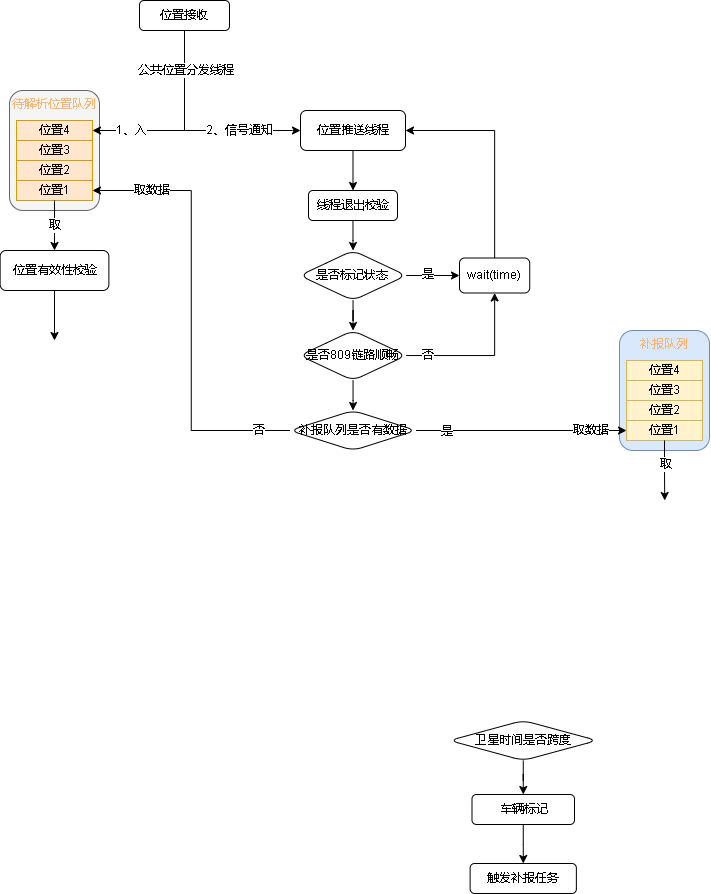

The diagram above was exported from draw.io. Its source (the exported page's mxGraphModel, read from the mxfile embedded in the PNG):
<mxGraphModel dx="981" dy="520" grid="1" gridSize="10" guides="1" tooltips="1" connect="1" arrows="1" fold="1" page="1" pageScale="1" pageWidth="827" pageHeight="1169" math="0" shadow="0">
  <root>
    <mxCell id="0" />
    <mxCell id="1" parent="0" />
    <mxCell id="a8c78l5ZNmUXM9-ktSDC-53" style="edgeStyle=orthogonalEdgeStyle;rounded=0;orthogonalLoop=1;jettySize=auto;html=1;fontColor=#000000;" edge="1" parent="1" source="a8c78l5ZNmUXM9-ktSDC-5" target="a8c78l5ZNmUXM9-ktSDC-52">
      <mxGeometry relative="1" as="geometry">
        <Array as="points">
          <mxPoint x="245" y="180" />
          <mxPoint x="353" y="180" />
        </Array>
      </mxGeometry>
    </mxCell>
    <mxCell id="a8c78l5ZNmUXM9-ktSDC-54" value="2、信号通知" style="edgeLabel;html=1;align=center;verticalAlign=middle;resizable=0;points=[];fontColor=#000000;" vertex="1" connectable="0" parent="a8c78l5ZNmUXM9-ktSDC-53">
      <mxGeometry x="0.6644" relative="1" as="geometry">
        <mxPoint x="-25" as="offset" />
      </mxGeometry>
    </mxCell>
    <mxCell id="a8c78l5ZNmUXM9-ktSDC-5" value="位置接收" style="rounded=1;whiteSpace=wrap;html=1;" vertex="1" parent="1">
      <mxGeometry x="200" y="50" width="90" height="30" as="geometry" />
    </mxCell>
    <mxCell id="a8c78l5ZNmUXM9-ktSDC-10" value="" style="edgeStyle=orthogonalEdgeStyle;rounded=0;orthogonalLoop=1;jettySize=auto;html=1;" edge="1" parent="1" source="a8c78l5ZNmUXM9-ktSDC-7" target="a8c78l5ZNmUXM9-ktSDC-9">
      <mxGeometry relative="1" as="geometry" />
    </mxCell>
    <mxCell id="a8c78l5ZNmUXM9-ktSDC-7" value="卫星时间是否跨度" style="rhombus;whiteSpace=wrap;html=1;rounded=1;" vertex="1" parent="1">
      <mxGeometry x="510" y="770" width="147.5" height="40" as="geometry" />
    </mxCell>
    <mxCell id="a8c78l5ZNmUXM9-ktSDC-13" value="" style="edgeStyle=orthogonalEdgeStyle;rounded=0;orthogonalLoop=1;jettySize=auto;html=1;" edge="1" parent="1" source="a8c78l5ZNmUXM9-ktSDC-9" target="a8c78l5ZNmUXM9-ktSDC-12">
      <mxGeometry relative="1" as="geometry" />
    </mxCell>
    <mxCell id="a8c78l5ZNmUXM9-ktSDC-9" value="车辆标记" style="whiteSpace=wrap;html=1;rounded=1;" vertex="1" parent="1">
      <mxGeometry x="532.5" y="844" width="102.5" height="30" as="geometry" />
    </mxCell>
    <mxCell id="a8c78l5ZNmUXM9-ktSDC-12" value="触发补报任务" style="whiteSpace=wrap;html=1;rounded=1;" vertex="1" parent="1">
      <mxGeometry x="530.62" y="913" width="106.25" height="30" as="geometry" />
    </mxCell>
    <mxCell id="a8c78l5ZNmUXM9-ktSDC-32" value="" style="group" vertex="1" connectable="0" parent="1">
      <mxGeometry x="70" y="140" width="90" height="120" as="geometry" />
    </mxCell>
    <mxCell id="a8c78l5ZNmUXM9-ktSDC-27" value="&lt;font color=&quot;#ffb570&quot;&gt;待解析位置队列&lt;/font&gt;" style="rounded=1;whiteSpace=wrap;html=1;verticalAlign=top;fillColor=#f5f5f5;fontColor=#333333;strokeColor=#666666;" vertex="1" parent="a8c78l5ZNmUXM9-ktSDC-32">
      <mxGeometry width="90" height="120" as="geometry" />
    </mxCell>
    <mxCell id="a8c78l5ZNmUXM9-ktSDC-28" value="&lt;font color=&quot;#000000&quot;&gt;位置4&lt;/font&gt;" style="rounded=0;whiteSpace=wrap;html=1;fillColor=#ffe6cc;strokeColor=#d79b00;" vertex="1" parent="a8c78l5ZNmUXM9-ktSDC-32">
      <mxGeometry x="7" y="30" width="76" height="20" as="geometry" />
    </mxCell>
    <mxCell id="a8c78l5ZNmUXM9-ktSDC-29" value="&lt;font color=&quot;#000000&quot;&gt;位置3&lt;/font&gt;" style="rounded=0;whiteSpace=wrap;html=1;fillColor=#ffe6cc;strokeColor=#d79b00;" vertex="1" parent="a8c78l5ZNmUXM9-ktSDC-32">
      <mxGeometry x="7" y="50" width="76" height="20" as="geometry" />
    </mxCell>
    <mxCell id="a8c78l5ZNmUXM9-ktSDC-30" value="&lt;font color=&quot;#000000&quot;&gt;位置2&lt;/font&gt;" style="rounded=0;whiteSpace=wrap;html=1;fillColor=#ffe6cc;strokeColor=#d79b00;" vertex="1" parent="a8c78l5ZNmUXM9-ktSDC-32">
      <mxGeometry x="7" y="70" width="76" height="20" as="geometry" />
    </mxCell>
    <mxCell id="a8c78l5ZNmUXM9-ktSDC-31" value="&lt;font color=&quot;#000000&quot;&gt;位置1&lt;/font&gt;" style="rounded=0;whiteSpace=wrap;html=1;fillColor=#ffe6cc;strokeColor=#d79b00;" vertex="1" parent="a8c78l5ZNmUXM9-ktSDC-32">
      <mxGeometry x="7" y="90" width="76" height="20" as="geometry" />
    </mxCell>
    <mxCell id="a8c78l5ZNmUXM9-ktSDC-33" value="" style="group" vertex="1" connectable="0" parent="1">
      <mxGeometry x="680" y="380" width="90" height="120" as="geometry" />
    </mxCell>
    <mxCell id="a8c78l5ZNmUXM9-ktSDC-34" value="&lt;font color=&quot;#ffb570&quot;&gt;补报队列&lt;/font&gt;" style="rounded=1;whiteSpace=wrap;html=1;verticalAlign=top;fillColor=#dae8fc;strokeColor=#6c8ebf;" vertex="1" parent="a8c78l5ZNmUXM9-ktSDC-33">
      <mxGeometry width="90" height="120" as="geometry" />
    </mxCell>
    <mxCell id="a8c78l5ZNmUXM9-ktSDC-35" value="&lt;font color=&quot;#000000&quot;&gt;位置4&lt;/font&gt;" style="rounded=0;whiteSpace=wrap;html=1;fillColor=#fff2cc;strokeColor=#d6b656;" vertex="1" parent="a8c78l5ZNmUXM9-ktSDC-33">
      <mxGeometry x="7" y="30" width="76" height="20" as="geometry" />
    </mxCell>
    <mxCell id="a8c78l5ZNmUXM9-ktSDC-36" value="&lt;font color=&quot;#000000&quot;&gt;位置3&lt;/font&gt;" style="rounded=0;whiteSpace=wrap;html=1;fillColor=#fff2cc;strokeColor=#d6b656;" vertex="1" parent="a8c78l5ZNmUXM9-ktSDC-33">
      <mxGeometry x="7" y="50" width="76" height="20" as="geometry" />
    </mxCell>
    <mxCell id="a8c78l5ZNmUXM9-ktSDC-37" value="&lt;font color=&quot;#000000&quot;&gt;位置2&lt;/font&gt;" style="rounded=0;whiteSpace=wrap;html=1;fillColor=#fff2cc;strokeColor=#d6b656;" vertex="1" parent="a8c78l5ZNmUXM9-ktSDC-33">
      <mxGeometry x="7" y="70" width="76" height="20" as="geometry" />
    </mxCell>
    <mxCell id="a8c78l5ZNmUXM9-ktSDC-38" value="&lt;font color=&quot;#000000&quot;&gt;位置1&lt;/font&gt;" style="rounded=0;whiteSpace=wrap;html=1;fillColor=#fff2cc;strokeColor=#d6b656;" vertex="1" parent="a8c78l5ZNmUXM9-ktSDC-33">
      <mxGeometry x="7" y="90" width="76" height="20" as="geometry" />
    </mxCell>
    <mxCell id="a8c78l5ZNmUXM9-ktSDC-44" style="edgeStyle=orthogonalEdgeStyle;rounded=0;orthogonalLoop=1;jettySize=auto;html=1;entryX=1;entryY=0.5;entryDx=0;entryDy=0;fontColor=#000000;exitX=0.5;exitY=1;exitDx=0;exitDy=0;" edge="1" parent="1" source="a8c78l5ZNmUXM9-ktSDC-5" target="a8c78l5ZNmUXM9-ktSDC-28">
      <mxGeometry relative="1" as="geometry" />
    </mxCell>
    <mxCell id="a8c78l5ZNmUXM9-ktSDC-45" value="1、入" style="edgeLabel;html=1;align=center;verticalAlign=middle;resizable=0;points=[];fontColor=#000000;" vertex="1" connectable="0" parent="a8c78l5ZNmUXM9-ktSDC-44">
      <mxGeometry x="0.4793" y="1" relative="1" as="geometry">
        <mxPoint x="-11" y="-1" as="offset" />
      </mxGeometry>
    </mxCell>
    <mxCell id="a8c78l5ZNmUXM9-ktSDC-55" value="公共位置分发线程" style="edgeLabel;html=1;align=center;verticalAlign=middle;resizable=0;points=[];fontColor=#000000;" vertex="1" connectable="0" parent="a8c78l5ZNmUXM9-ktSDC-44">
      <mxGeometry x="-0.6911" y="1" relative="1" as="geometry">
        <mxPoint y="10" as="offset" />
      </mxGeometry>
    </mxCell>
    <mxCell id="a8c78l5ZNmUXM9-ktSDC-46" style="edgeStyle=orthogonalEdgeStyle;rounded=0;orthogonalLoop=1;jettySize=auto;html=1;exitX=0.5;exitY=1;exitDx=0;exitDy=0;fontColor=#000000;" edge="1" parent="1" source="a8c78l5ZNmUXM9-ktSDC-31" target="a8c78l5ZNmUXM9-ktSDC-48">
      <mxGeometry relative="1" as="geometry">
        <mxPoint x="115" y="310" as="targetPoint" />
      </mxGeometry>
    </mxCell>
    <mxCell id="a8c78l5ZNmUXM9-ktSDC-47" value="取" style="edgeLabel;html=1;align=center;verticalAlign=middle;resizable=0;points=[];fontColor=#000000;" vertex="1" connectable="0" parent="a8c78l5ZNmUXM9-ktSDC-46">
      <mxGeometry x="-0.242" relative="1" as="geometry">
        <mxPoint y="6" as="offset" />
      </mxGeometry>
    </mxCell>
    <mxCell id="a8c78l5ZNmUXM9-ktSDC-51" style="edgeStyle=orthogonalEdgeStyle;rounded=0;orthogonalLoop=1;jettySize=auto;html=1;fontColor=#000000;" edge="1" parent="1" source="a8c78l5ZNmUXM9-ktSDC-48">
      <mxGeometry relative="1" as="geometry">
        <mxPoint x="115" y="390" as="targetPoint" />
      </mxGeometry>
    </mxCell>
    <mxCell id="a8c78l5ZNmUXM9-ktSDC-48" value="位置有效性校验" style="rounded=1;whiteSpace=wrap;html=1;fontFamily=Helvetica;fontSize=12;fontColor=default;align=center;strokeColor=default;fillColor=default;" vertex="1" parent="1">
      <mxGeometry x="60.629999999999995" y="300" width="108.75" height="40" as="geometry" />
    </mxCell>
    <mxCell id="a8c78l5ZNmUXM9-ktSDC-67" style="edgeStyle=orthogonalEdgeStyle;rounded=0;orthogonalLoop=1;jettySize=auto;html=1;entryX=0.5;entryY=0;entryDx=0;entryDy=0;fontColor=#000000;" edge="1" parent="1" source="a8c78l5ZNmUXM9-ktSDC-52" target="a8c78l5ZNmUXM9-ktSDC-65">
      <mxGeometry relative="1" as="geometry" />
    </mxCell>
    <mxCell id="a8c78l5ZNmUXM9-ktSDC-52" value="位置推送线程" style="rounded=1;whiteSpace=wrap;html=1;fontColor=#000000;" vertex="1" parent="1">
      <mxGeometry x="361" y="160" width="105" height="40" as="geometry" />
    </mxCell>
    <mxCell id="a8c78l5ZNmUXM9-ktSDC-63" value="" style="edgeStyle=orthogonalEdgeStyle;rounded=0;orthogonalLoop=1;jettySize=auto;html=1;fontColor=#000000;" edge="1" parent="1" source="a8c78l5ZNmUXM9-ktSDC-58" target="a8c78l5ZNmUXM9-ktSDC-62">
      <mxGeometry relative="1" as="geometry" />
    </mxCell>
    <mxCell id="a8c78l5ZNmUXM9-ktSDC-69" value="是" style="edgeLabel;html=1;align=center;verticalAlign=middle;resizable=0;points=[];fontColor=#000000;" vertex="1" connectable="0" parent="a8c78l5ZNmUXM9-ktSDC-63">
      <mxGeometry x="-0.1929" y="1" relative="1" as="geometry">
        <mxPoint as="offset" />
      </mxGeometry>
    </mxCell>
    <mxCell id="a8c78l5ZNmUXM9-ktSDC-79" style="edgeStyle=orthogonalEdgeStyle;rounded=0;orthogonalLoop=1;jettySize=auto;html=1;fontColor=#000000;" edge="1" parent="1" source="a8c78l5ZNmUXM9-ktSDC-58" target="a8c78l5ZNmUXM9-ktSDC-77">
      <mxGeometry relative="1" as="geometry" />
    </mxCell>
    <mxCell id="a8c78l5ZNmUXM9-ktSDC-58" value="是否标记状态" style="rhombus;whiteSpace=wrap;html=1;fontColor=#000000;rounded=1;" vertex="1" parent="1">
      <mxGeometry x="360.25" y="300" width="106.5" height="50" as="geometry" />
    </mxCell>
    <mxCell id="a8c78l5ZNmUXM9-ktSDC-64" style="edgeStyle=orthogonalEdgeStyle;rounded=0;orthogonalLoop=1;jettySize=auto;html=1;entryX=1;entryY=0.5;entryDx=0;entryDy=0;fontColor=#000000;" edge="1" parent="1" source="a8c78l5ZNmUXM9-ktSDC-62" target="a8c78l5ZNmUXM9-ktSDC-52">
      <mxGeometry relative="1" as="geometry">
        <Array as="points">
          <mxPoint x="555" y="180" />
        </Array>
      </mxGeometry>
    </mxCell>
    <mxCell id="a8c78l5ZNmUXM9-ktSDC-62" value="wait(time)" style="whiteSpace=wrap;html=1;fontColor=#000000;rounded=1;" vertex="1" parent="1">
      <mxGeometry x="520" y="307.5" width="70.25" height="35" as="geometry" />
    </mxCell>
    <mxCell id="a8c78l5ZNmUXM9-ktSDC-68" style="edgeStyle=orthogonalEdgeStyle;rounded=0;orthogonalLoop=1;jettySize=auto;html=1;fontColor=#000000;" edge="1" parent="1" source="a8c78l5ZNmUXM9-ktSDC-65" target="a8c78l5ZNmUXM9-ktSDC-58">
      <mxGeometry relative="1" as="geometry" />
    </mxCell>
    <mxCell id="a8c78l5ZNmUXM9-ktSDC-65" value="线程退出校验" style="rounded=1;whiteSpace=wrap;html=1;fontFamily=Helvetica;fontSize=12;fontColor=#000000;align=center;strokeColor=default;fillColor=default;" vertex="1" parent="1">
      <mxGeometry x="369" y="240" width="89" height="30" as="geometry" />
    </mxCell>
    <mxCell id="a8c78l5ZNmUXM9-ktSDC-80" style="edgeStyle=orthogonalEdgeStyle;rounded=0;orthogonalLoop=1;jettySize=auto;html=1;fontColor=#000000;" edge="1" parent="1" source="a8c78l5ZNmUXM9-ktSDC-77" target="a8c78l5ZNmUXM9-ktSDC-62">
      <mxGeometry relative="1" as="geometry" />
    </mxCell>
    <mxCell id="a8c78l5ZNmUXM9-ktSDC-81" value="否" style="edgeLabel;html=1;align=center;verticalAlign=middle;resizable=0;points=[];fontColor=#000000;" vertex="1" connectable="0" parent="a8c78l5ZNmUXM9-ktSDC-80">
      <mxGeometry x="-0.7695" y="-3" relative="1" as="geometry">
        <mxPoint x="4" y="-3" as="offset" />
      </mxGeometry>
    </mxCell>
    <mxCell id="a8c78l5ZNmUXM9-ktSDC-82" style="edgeStyle=orthogonalEdgeStyle;rounded=0;orthogonalLoop=1;jettySize=auto;html=1;entryX=1;entryY=0.5;entryDx=0;entryDy=0;fontColor=#000000;exitX=0;exitY=0.5;exitDx=0;exitDy=0;" edge="1" parent="1" source="a8c78l5ZNmUXM9-ktSDC-88" target="a8c78l5ZNmUXM9-ktSDC-31">
      <mxGeometry relative="1" as="geometry" />
    </mxCell>
    <mxCell id="a8c78l5ZNmUXM9-ktSDC-83" value="取数据" style="edgeLabel;html=1;align=center;verticalAlign=middle;resizable=0;points=[];fontColor=#000000;" vertex="1" connectable="0" parent="a8c78l5ZNmUXM9-ktSDC-82">
      <mxGeometry x="0.6492" y="-1" relative="1" as="geometry">
        <mxPoint x="-18" y="1" as="offset" />
      </mxGeometry>
    </mxCell>
    <mxCell id="a8c78l5ZNmUXM9-ktSDC-84" value="否" style="edgeLabel;html=1;align=center;verticalAlign=middle;resizable=0;points=[];fontColor=#000000;" vertex="1" connectable="0" parent="a8c78l5ZNmUXM9-ktSDC-82">
      <mxGeometry x="-0.8558" y="1" relative="1" as="geometry">
        <mxPoint y="-1" as="offset" />
      </mxGeometry>
    </mxCell>
    <mxCell id="a8c78l5ZNmUXM9-ktSDC-89" value="" style="edgeStyle=orthogonalEdgeStyle;rounded=0;orthogonalLoop=1;jettySize=auto;html=1;fontColor=#000000;" edge="1" parent="1" source="a8c78l5ZNmUXM9-ktSDC-77" target="a8c78l5ZNmUXM9-ktSDC-88">
      <mxGeometry relative="1" as="geometry" />
    </mxCell>
    <mxCell id="a8c78l5ZNmUXM9-ktSDC-77" value="是否809链路顺畅" style="rhombus;whiteSpace=wrap;html=1;fontColor=#000000;rounded=1;" vertex="1" parent="1">
      <mxGeometry x="360.25" y="380" width="106.5" height="50" as="geometry" />
    </mxCell>
    <mxCell id="a8c78l5ZNmUXM9-ktSDC-90" style="edgeStyle=orthogonalEdgeStyle;rounded=0;orthogonalLoop=1;jettySize=auto;html=1;fontColor=#000000;" edge="1" parent="1" source="a8c78l5ZNmUXM9-ktSDC-88" target="a8c78l5ZNmUXM9-ktSDC-38">
      <mxGeometry relative="1" as="geometry" />
    </mxCell>
    <mxCell id="a8c78l5ZNmUXM9-ktSDC-91" value="是" style="edgeLabel;html=1;align=center;verticalAlign=middle;resizable=0;points=[];fontColor=#000000;" vertex="1" connectable="0" parent="a8c78l5ZNmUXM9-ktSDC-90">
      <mxGeometry x="-0.7207" y="-1" relative="1" as="geometry">
        <mxPoint as="offset" />
      </mxGeometry>
    </mxCell>
    <mxCell id="a8c78l5ZNmUXM9-ktSDC-92" value="取数据" style="edgeLabel;html=1;align=center;verticalAlign=middle;resizable=0;points=[];fontColor=#000000;" vertex="1" connectable="0" parent="a8c78l5ZNmUXM9-ktSDC-90">
      <mxGeometry x="0.6488" relative="1" as="geometry">
        <mxPoint as="offset" />
      </mxGeometry>
    </mxCell>
    <mxCell id="a8c78l5ZNmUXM9-ktSDC-88" value="补报队列是否有数据" style="rhombus;whiteSpace=wrap;html=1;fontColor=#000000;rounded=1;" vertex="1" parent="1">
      <mxGeometry x="350.5" y="460" width="126" height="40" as="geometry" />
    </mxCell>
    <mxCell id="a8c78l5ZNmUXM9-ktSDC-93" style="edgeStyle=orthogonalEdgeStyle;rounded=0;orthogonalLoop=1;jettySize=auto;html=1;exitX=0.5;exitY=1;exitDx=0;exitDy=0;fontColor=#000000;" edge="1" parent="1" source="a8c78l5ZNmUXM9-ktSDC-38">
      <mxGeometry relative="1" as="geometry">
        <mxPoint x="725.2068965517242" y="550" as="targetPoint" />
      </mxGeometry>
    </mxCell>
    <mxCell id="a8c78l5ZNmUXM9-ktSDC-94" value="取" style="edgeLabel;html=1;align=center;verticalAlign=middle;resizable=0;points=[];fontColor=#000000;" vertex="1" connectable="0" parent="a8c78l5ZNmUXM9-ktSDC-93">
      <mxGeometry x="-0.2137" y="1" relative="1" as="geometry">
        <mxPoint as="offset" />
      </mxGeometry>
    </mxCell>
  </root>
</mxGraphModel>